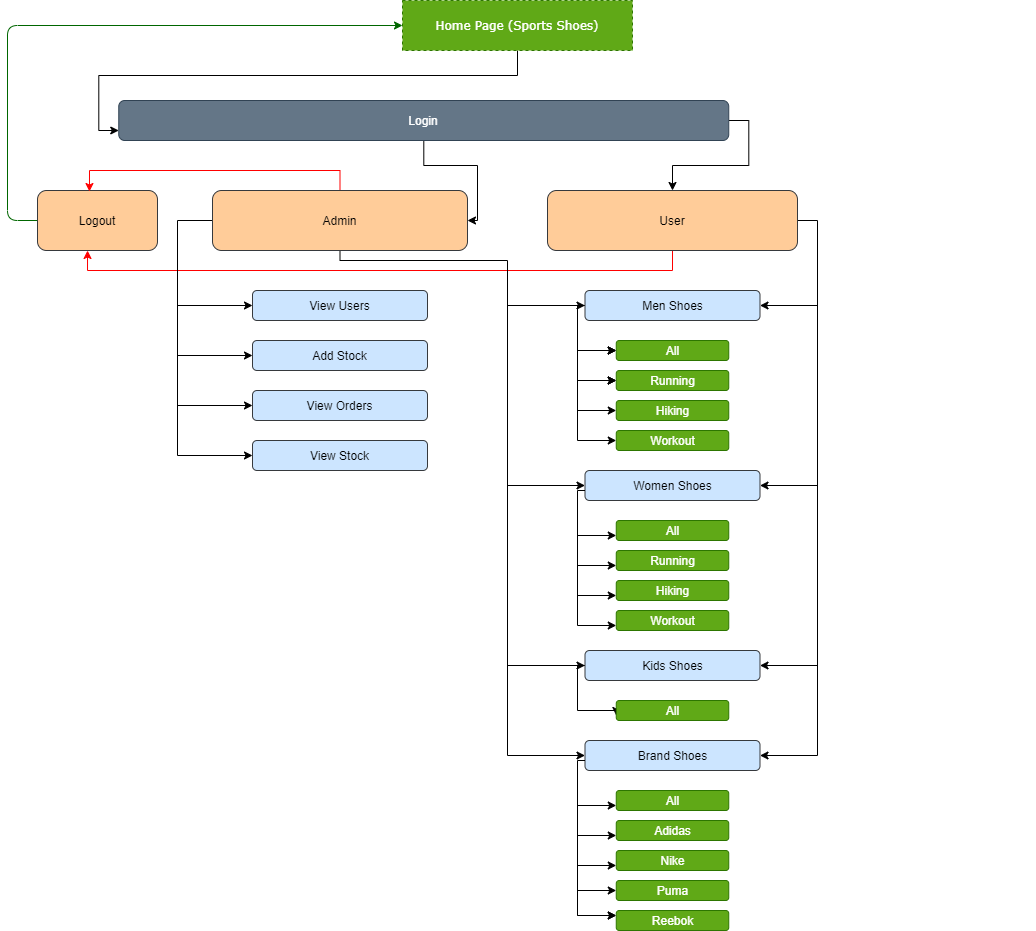

The diagram above was exported from draw.io. Its source (the exported page's mxGraphModel, read from the mxfile embedded in the PNG):
<mxGraphModel dx="868" dy="520" grid="1" gridSize="10" guides="1" tooltips="1" connect="1" arrows="1" fold="1" page="1" pageScale="1" pageWidth="1100" pageHeight="850" background="#ffffff" math="1" shadow="0">
  <root>
    <mxCell id="0" />
    <mxCell id="1" parent="0" />
    <mxCell id="VOfF5OY5OJoEul0Zqtlc-7" style="edgeStyle=orthogonalEdgeStyle;rounded=0;orthogonalLoop=1;jettySize=auto;html=1;" edge="1" parent="1" target="VOfF5OY5OJoEul0Zqtlc-3">
      <mxGeometry relative="1" as="geometry">
        <mxPoint x="190" y="475" as="sourcePoint" />
      </mxGeometry>
    </mxCell>
    <mxCell id="VOfF5OY5OJoEul0Zqtlc-55" style="edgeStyle=orthogonalEdgeStyle;rounded=0;orthogonalLoop=1;jettySize=auto;html=1;entryX=0;entryY=0.75;entryDx=0;entryDy=0;" edge="1" parent="1" source="17472293e6e8944d-30" target="1JXDfqBMbYdSiQmhjUD_-16">
      <mxGeometry relative="1" as="geometry" />
    </mxCell>
    <mxCell id="17472293e6e8944d-30" value="Home Page (Sports Shoes)" style="whiteSpace=wrap;html=1;rounded=0;shadow=0;comic=0;labelBackgroundColor=none;strokeWidth=1;fontFamily=Verdana;fontSize=12;align=center;fillColor=#60a917;strokeColor=#2D7600;dashed=1;fontColor=#ffffff;" parent="1" vertex="1">
      <mxGeometry x="415" y="70" width="230" height="50" as="geometry" />
    </mxCell>
    <mxCell id="VOfF5OY5OJoEul0Zqtlc-50" style="edgeStyle=orthogonalEdgeStyle;rounded=0;orthogonalLoop=1;jettySize=auto;html=1;entryX=1;entryY=0.5;entryDx=0;entryDy=0;" edge="1" parent="1" source="1JXDfqBMbYdSiQmhjUD_-14" target="VOfF5OY5OJoEul0Zqtlc-24">
      <mxGeometry relative="1" as="geometry">
        <Array as="points">
          <mxPoint x="830" y="290" />
          <mxPoint x="830" y="825" />
        </Array>
      </mxGeometry>
    </mxCell>
    <mxCell id="VOfF5OY5OJoEul0Zqtlc-57" style="edgeStyle=orthogonalEdgeStyle;rounded=0;orthogonalLoop=1;jettySize=auto;html=1;exitX=1;exitY=0.5;exitDx=0;exitDy=0;" edge="1" parent="1" source="1JXDfqBMbYdSiQmhjUD_-16" target="1JXDfqBMbYdSiQmhjUD_-14">
      <mxGeometry relative="1" as="geometry" />
    </mxCell>
    <mxCell id="VOfF5OY5OJoEul0Zqtlc-59" style="edgeStyle=orthogonalEdgeStyle;rounded=0;orthogonalLoop=1;jettySize=auto;html=1;entryX=0.417;entryY=1;entryDx=0;entryDy=0;entryPerimeter=0;fillColor=#a20025;strokeColor=#FF0000;" edge="1" parent="1" source="1JXDfqBMbYdSiQmhjUD_-14" target="ftVqlzQxdlLJjFKe0r8n-14">
      <mxGeometry relative="1" as="geometry">
        <Array as="points">
          <mxPoint x="685" y="340" />
          <mxPoint x="100" y="340" />
        </Array>
      </mxGeometry>
    </mxCell>
    <mxCell id="1JXDfqBMbYdSiQmhjUD_-14" value="User" style="rounded=1;whiteSpace=wrap;html=1;fillColor=#ffcc99;strokeColor=#36393d;" parent="1" vertex="1">
      <mxGeometry x="560" y="260" width="250" height="60" as="geometry" />
    </mxCell>
    <mxCell id="VOfF5OY5OJoEul0Zqtlc-56" style="edgeStyle=orthogonalEdgeStyle;rounded=0;orthogonalLoop=1;jettySize=auto;html=1;" edge="1" parent="1" source="1JXDfqBMbYdSiQmhjUD_-16" target="VOfF5OY5OJoEul0Zqtlc-1">
      <mxGeometry relative="1" as="geometry">
        <Array as="points">
          <mxPoint x="436" y="235" />
          <mxPoint x="490" y="235" />
          <mxPoint x="490" y="290" />
        </Array>
      </mxGeometry>
    </mxCell>
    <mxCell id="1JXDfqBMbYdSiQmhjUD_-16" value="Login" style="rounded=1;whiteSpace=wrap;html=1;fillColor=#647687;strokeColor=#314354;fontColor=#ffffff;" parent="1" vertex="1">
      <mxGeometry x="131.25" y="170" width="610" height="40" as="geometry" />
    </mxCell>
    <mxCell id="ftVqlzQxdlLJjFKe0r8n-12" style="edgeStyle=orthogonalEdgeStyle;rounded=1;orthogonalLoop=1;jettySize=auto;html=1;exitX=0.5;exitY=1;exitDx=0;exitDy=0;strokeColor=none;" parent="1" edge="1">
      <mxGeometry relative="1" as="geometry">
        <Array as="points">
          <mxPoint x="1040" y="700" />
          <mxPoint x="680" y="700" />
        </Array>
        <mxPoint x="1040" y="425" as="sourcePoint" />
        <mxPoint x="680" y="637" as="targetPoint" />
      </mxGeometry>
    </mxCell>
    <mxCell id="VOfF5OY5OJoEul0Zqtlc-9" style="edgeStyle=orthogonalEdgeStyle;rounded=0;orthogonalLoop=1;jettySize=auto;html=1;" edge="1" parent="1" target="1JXDfqBMbYdSiQmhjUD_-40">
      <mxGeometry relative="1" as="geometry">
        <mxPoint x="190" y="375" as="sourcePoint" />
      </mxGeometry>
    </mxCell>
    <mxCell id="1JXDfqBMbYdSiQmhjUD_-40" value="View Users" style="whiteSpace=wrap;html=1;rounded=1;fillColor=#cce5ff;strokeColor=#36393d;" parent="1" vertex="1">
      <mxGeometry x="265" y="360" width="175" height="30" as="geometry" />
    </mxCell>
    <mxCell id="ftVqlzQxdlLJjFKe0r8n-21" style="edgeStyle=orthogonalEdgeStyle;rounded=1;orthogonalLoop=1;jettySize=auto;html=1;entryX=0;entryY=0.5;entryDx=0;entryDy=0;strokeColor=#006600;" parent="1" source="ftVqlzQxdlLJjFKe0r8n-14" target="17472293e6e8944d-30" edge="1">
      <mxGeometry relative="1" as="geometry">
        <mxPoint x="470" y="105" as="targetPoint" />
        <Array as="points">
          <mxPoint x="20" y="290" />
          <mxPoint x="20" y="95" />
        </Array>
      </mxGeometry>
    </mxCell>
    <mxCell id="ftVqlzQxdlLJjFKe0r8n-14" value="Logout" style="rounded=1;whiteSpace=wrap;html=1;fillColor=#ffcc99;strokeColor=#36393d;" parent="1" vertex="1">
      <mxGeometry x="50" y="260" width="120" height="60" as="geometry" />
    </mxCell>
    <mxCell id="VOfF5OY5OJoEul0Zqtlc-6" style="edgeStyle=orthogonalEdgeStyle;rounded=0;orthogonalLoop=1;jettySize=auto;html=1;entryX=0;entryY=0.5;entryDx=0;entryDy=0;" edge="1" parent="1" source="VOfF5OY5OJoEul0Zqtlc-1" target="VOfF5OY5OJoEul0Zqtlc-5">
      <mxGeometry relative="1" as="geometry">
        <mxPoint x="210" y="290" as="targetPoint" />
        <Array as="points">
          <mxPoint x="190" y="290" />
          <mxPoint x="190" y="525" />
        </Array>
      </mxGeometry>
    </mxCell>
    <mxCell id="VOfF5OY5OJoEul0Zqtlc-58" style="edgeStyle=orthogonalEdgeStyle;rounded=0;orthogonalLoop=1;jettySize=auto;html=1;entryX=0.433;entryY=0.017;entryDx=0;entryDy=0;entryPerimeter=0;fillColor=#a20025;strokeColor=#FF0000;" edge="1" parent="1" source="VOfF5OY5OJoEul0Zqtlc-1" target="ftVqlzQxdlLJjFKe0r8n-14">
      <mxGeometry relative="1" as="geometry">
        <Array as="points">
          <mxPoint x="353" y="240" />
          <mxPoint x="102" y="240" />
        </Array>
      </mxGeometry>
    </mxCell>
    <mxCell id="VOfF5OY5OJoEul0Zqtlc-60" style="edgeStyle=orthogonalEdgeStyle;rounded=0;orthogonalLoop=1;jettySize=auto;html=1;entryX=0;entryY=0.5;entryDx=0;entryDy=0;" edge="1" parent="1" source="VOfF5OY5OJoEul0Zqtlc-1" target="VOfF5OY5OJoEul0Zqtlc-24">
      <mxGeometry relative="1" as="geometry">
        <mxPoint x="520" y="994" as="targetPoint" />
        <Array as="points">
          <mxPoint x="353" y="330" />
          <mxPoint x="520" y="330" />
          <mxPoint x="520" y="825" />
        </Array>
      </mxGeometry>
    </mxCell>
    <mxCell id="VOfF5OY5OJoEul0Zqtlc-1" value="Admin" style="rounded=1;whiteSpace=wrap;html=1;fillColor=#ffcc99;strokeColor=#36393d;" vertex="1" parent="1">
      <mxGeometry x="225" y="260" width="255" height="60" as="geometry" />
    </mxCell>
    <mxCell id="VOfF5OY5OJoEul0Zqtlc-30" style="edgeStyle=orthogonalEdgeStyle;rounded=0;orthogonalLoop=1;jettySize=auto;html=1;entryX=0;entryY=0.5;entryDx=0;entryDy=0;" edge="1" parent="1" source="VOfF5OY5OJoEul0Zqtlc-2" target="VOfF5OY5OJoEul0Zqtlc-13">
      <mxGeometry relative="1" as="geometry">
        <Array as="points">
          <mxPoint x="590" y="375" />
          <mxPoint x="590" y="510" />
        </Array>
      </mxGeometry>
    </mxCell>
    <mxCell id="VOfF5OY5OJoEul0Zqtlc-51" style="edgeStyle=orthogonalEdgeStyle;rounded=0;orthogonalLoop=1;jettySize=auto;html=1;" edge="1" parent="1" target="VOfF5OY5OJoEul0Zqtlc-2">
      <mxGeometry relative="1" as="geometry">
        <mxPoint x="830" y="375" as="sourcePoint" />
      </mxGeometry>
    </mxCell>
    <mxCell id="VOfF5OY5OJoEul0Zqtlc-63" style="edgeStyle=orthogonalEdgeStyle;rounded=0;orthogonalLoop=1;jettySize=auto;html=1;strokeColor=#000000;" edge="1" parent="1" target="VOfF5OY5OJoEul0Zqtlc-2">
      <mxGeometry relative="1" as="geometry">
        <mxPoint x="520" y="375" as="sourcePoint" />
      </mxGeometry>
    </mxCell>
    <mxCell id="VOfF5OY5OJoEul0Zqtlc-2" value="Men Shoes" style="whiteSpace=wrap;html=1;rounded=1;fillColor=#cce5ff;strokeColor=#36393d;" vertex="1" parent="1">
      <mxGeometry x="597.5" y="360" width="175" height="30" as="geometry" />
    </mxCell>
    <mxCell id="VOfF5OY5OJoEul0Zqtlc-3" value="View Orders" style="whiteSpace=wrap;html=1;rounded=1;fillColor=#cce5ff;strokeColor=#36393d;" vertex="1" parent="1">
      <mxGeometry x="265" y="460" width="175" height="30" as="geometry" />
    </mxCell>
    <mxCell id="VOfF5OY5OJoEul0Zqtlc-8" style="edgeStyle=orthogonalEdgeStyle;rounded=0;orthogonalLoop=1;jettySize=auto;html=1;" edge="1" parent="1" target="VOfF5OY5OJoEul0Zqtlc-4">
      <mxGeometry relative="1" as="geometry">
        <mxPoint x="190" y="425" as="sourcePoint" />
      </mxGeometry>
    </mxCell>
    <mxCell id="VOfF5OY5OJoEul0Zqtlc-4" value="Add Stock" style="whiteSpace=wrap;html=1;rounded=1;fillColor=#cce5ff;strokeColor=#36393d;" vertex="1" parent="1">
      <mxGeometry x="265" y="410" width="175" height="30" as="geometry" />
    </mxCell>
    <mxCell id="VOfF5OY5OJoEul0Zqtlc-5" value="View Stock" style="whiteSpace=wrap;html=1;rounded=1;fillColor=#cce5ff;strokeColor=#36393d;" vertex="1" parent="1">
      <mxGeometry x="265" y="510" width="175" height="30" as="geometry" />
    </mxCell>
    <mxCell id="VOfF5OY5OJoEul0Zqtlc-31" style="edgeStyle=orthogonalEdgeStyle;rounded=0;orthogonalLoop=1;jettySize=auto;html=1;" edge="1" parent="1" target="VOfF5OY5OJoEul0Zqtlc-10">
      <mxGeometry relative="1" as="geometry">
        <mxPoint x="590" y="420" as="sourcePoint" />
      </mxGeometry>
    </mxCell>
    <mxCell id="VOfF5OY5OJoEul0Zqtlc-10" value="All" style="whiteSpace=wrap;html=1;rounded=1;fillColor=#60a917;strokeColor=#2D7600;fontColor=#ffffff;" vertex="1" parent="1">
      <mxGeometry x="628.75" y="410" width="112.5" height="20" as="geometry" />
    </mxCell>
    <mxCell id="VOfF5OY5OJoEul0Zqtlc-32" style="edgeStyle=orthogonalEdgeStyle;rounded=0;orthogonalLoop=1;jettySize=auto;html=1;" edge="1" parent="1" target="VOfF5OY5OJoEul0Zqtlc-11">
      <mxGeometry relative="1" as="geometry">
        <mxPoint x="590" y="450" as="sourcePoint" />
      </mxGeometry>
    </mxCell>
    <mxCell id="VOfF5OY5OJoEul0Zqtlc-11" value="Running" style="whiteSpace=wrap;html=1;rounded=1;fillColor=#60a917;strokeColor=#2D7600;fontColor=#ffffff;" vertex="1" parent="1">
      <mxGeometry x="628.75" y="440" width="112.5" height="20" as="geometry" />
    </mxCell>
    <mxCell id="VOfF5OY5OJoEul0Zqtlc-33" style="edgeStyle=orthogonalEdgeStyle;rounded=0;orthogonalLoop=1;jettySize=auto;html=1;" edge="1" parent="1" target="VOfF5OY5OJoEul0Zqtlc-12">
      <mxGeometry relative="1" as="geometry">
        <mxPoint x="590" y="480" as="sourcePoint" />
      </mxGeometry>
    </mxCell>
    <mxCell id="VOfF5OY5OJoEul0Zqtlc-12" value="Hiking" style="whiteSpace=wrap;html=1;rounded=1;fillColor=#60a917;strokeColor=#2D7600;fontColor=#ffffff;" vertex="1" parent="1">
      <mxGeometry x="628.75" y="470" width="112.5" height="20" as="geometry" />
    </mxCell>
    <mxCell id="VOfF5OY5OJoEul0Zqtlc-13" value="Workout" style="whiteSpace=wrap;html=1;rounded=1;fillColor=#60a917;strokeColor=#2D7600;fontColor=#ffffff;" vertex="1" parent="1">
      <mxGeometry x="628.75" y="500" width="112.5" height="20" as="geometry" />
    </mxCell>
    <mxCell id="VOfF5OY5OJoEul0Zqtlc-52" style="edgeStyle=orthogonalEdgeStyle;rounded=0;orthogonalLoop=1;jettySize=auto;html=1;" edge="1" parent="1" target="VOfF5OY5OJoEul0Zqtlc-14">
      <mxGeometry relative="1" as="geometry">
        <mxPoint x="830" y="555" as="sourcePoint" />
      </mxGeometry>
    </mxCell>
    <mxCell id="VOfF5OY5OJoEul0Zqtlc-62" style="edgeStyle=orthogonalEdgeStyle;rounded=0;orthogonalLoop=1;jettySize=auto;html=1;strokeColor=#000000;" edge="1" parent="1" target="VOfF5OY5OJoEul0Zqtlc-14">
      <mxGeometry relative="1" as="geometry">
        <mxPoint x="520" y="555" as="sourcePoint" />
      </mxGeometry>
    </mxCell>
    <mxCell id="VOfF5OY5OJoEul0Zqtlc-14" value="Women Shoes" style="whiteSpace=wrap;html=1;rounded=1;fillColor=#cce5ff;strokeColor=#36393d;" vertex="1" parent="1">
      <mxGeometry x="597.5" y="540" width="175" height="30" as="geometry" />
    </mxCell>
    <mxCell id="VOfF5OY5OJoEul0Zqtlc-15" value="All" style="whiteSpace=wrap;html=1;rounded=1;fillColor=#60a917;strokeColor=#2D7600;fontColor=#ffffff;" vertex="1" parent="1">
      <mxGeometry x="628.75" y="590" width="112.5" height="20" as="geometry" />
    </mxCell>
    <mxCell id="VOfF5OY5OJoEul0Zqtlc-16" value="Running" style="whiteSpace=wrap;html=1;rounded=1;fillColor=#60a917;strokeColor=#2D7600;fontColor=#ffffff;" vertex="1" parent="1">
      <mxGeometry x="628.75" y="620" width="112.5" height="20" as="geometry" />
    </mxCell>
    <mxCell id="VOfF5OY5OJoEul0Zqtlc-17" value="Hiking" style="whiteSpace=wrap;html=1;rounded=1;fillColor=#60a917;strokeColor=#2D7600;fontColor=#ffffff;" vertex="1" parent="1">
      <mxGeometry x="628.75" y="650" width="112.5" height="20" as="geometry" />
    </mxCell>
    <mxCell id="VOfF5OY5OJoEul0Zqtlc-18" value="Workout" style="whiteSpace=wrap;html=1;rounded=1;fillColor=#60a917;strokeColor=#2D7600;fontColor=#ffffff;" vertex="1" parent="1">
      <mxGeometry x="628.75" y="680" width="112.5" height="20" as="geometry" />
    </mxCell>
    <mxCell id="VOfF5OY5OJoEul0Zqtlc-48" style="edgeStyle=orthogonalEdgeStyle;rounded=0;orthogonalLoop=1;jettySize=auto;html=1;entryX=0;entryY=0.75;entryDx=0;entryDy=0;" edge="1" parent="1" source="VOfF5OY5OJoEul0Zqtlc-19" target="VOfF5OY5OJoEul0Zqtlc-20">
      <mxGeometry relative="1" as="geometry">
        <Array as="points">
          <mxPoint x="590" y="735" />
          <mxPoint x="590" y="780" />
          <mxPoint x="629" y="780" />
        </Array>
      </mxGeometry>
    </mxCell>
    <mxCell id="VOfF5OY5OJoEul0Zqtlc-54" style="edgeStyle=orthogonalEdgeStyle;rounded=0;orthogonalLoop=1;jettySize=auto;html=1;" edge="1" parent="1" target="VOfF5OY5OJoEul0Zqtlc-19">
      <mxGeometry relative="1" as="geometry">
        <mxPoint x="830" y="735" as="sourcePoint" />
      </mxGeometry>
    </mxCell>
    <mxCell id="VOfF5OY5OJoEul0Zqtlc-61" style="edgeStyle=orthogonalEdgeStyle;rounded=0;orthogonalLoop=1;jettySize=auto;html=1;strokeColor=#000000;" edge="1" parent="1" target="VOfF5OY5OJoEul0Zqtlc-19">
      <mxGeometry relative="1" as="geometry">
        <mxPoint x="520" y="735" as="sourcePoint" />
      </mxGeometry>
    </mxCell>
    <mxCell id="VOfF5OY5OJoEul0Zqtlc-19" value="Kids Shoes" style="whiteSpace=wrap;html=1;rounded=1;fillColor=#cce5ff;strokeColor=#36393d;" vertex="1" parent="1">
      <mxGeometry x="597.5" y="720" width="175" height="30" as="geometry" />
    </mxCell>
    <mxCell id="VOfF5OY5OJoEul0Zqtlc-20" value="All" style="whiteSpace=wrap;html=1;rounded=1;fillColor=#60a917;strokeColor=#2D7600;fontColor=#ffffff;" vertex="1" parent="1">
      <mxGeometry x="628.75" y="770" width="112.5" height="20" as="geometry" />
    </mxCell>
    <mxCell id="VOfF5OY5OJoEul0Zqtlc-24" value="Brand Shoes" style="whiteSpace=wrap;html=1;rounded=1;fillColor=#cce5ff;strokeColor=#36393d;" vertex="1" parent="1">
      <mxGeometry x="597.5" y="810" width="175" height="30" as="geometry" />
    </mxCell>
    <mxCell id="VOfF5OY5OJoEul0Zqtlc-25" value="All" style="whiteSpace=wrap;html=1;rounded=1;fillColor=#60a917;strokeColor=#2D7600;fontColor=#ffffff;" vertex="1" parent="1">
      <mxGeometry x="628.75" y="860" width="112.5" height="20" as="geometry" />
    </mxCell>
    <mxCell id="VOfF5OY5OJoEul0Zqtlc-26" value="Adidas" style="whiteSpace=wrap;html=1;rounded=1;fillColor=#60a917;strokeColor=#2D7600;fontColor=#ffffff;" vertex="1" parent="1">
      <mxGeometry x="628.75" y="890" width="112.5" height="20" as="geometry" />
    </mxCell>
    <mxCell id="VOfF5OY5OJoEul0Zqtlc-27" value="Nike" style="whiteSpace=wrap;html=1;rounded=1;fillColor=#60a917;strokeColor=#2D7600;fontColor=#ffffff;" vertex="1" parent="1">
      <mxGeometry x="628.75" y="920" width="112.5" height="20" as="geometry" />
    </mxCell>
    <mxCell id="VOfF5OY5OJoEul0Zqtlc-47" style="edgeStyle=orthogonalEdgeStyle;rounded=0;orthogonalLoop=1;jettySize=auto;html=1;" edge="1" parent="1" target="VOfF5OY5OJoEul0Zqtlc-28">
      <mxGeometry relative="1" as="geometry">
        <mxPoint x="590" y="960" as="sourcePoint" />
      </mxGeometry>
    </mxCell>
    <mxCell id="VOfF5OY5OJoEul0Zqtlc-28" value="Puma" style="whiteSpace=wrap;html=1;rounded=1;fillColor=#60a917;strokeColor=#2D7600;fontColor=#ffffff;" vertex="1" parent="1">
      <mxGeometry x="628.75" y="950" width="112.5" height="20" as="geometry" />
    </mxCell>
    <mxCell id="VOfF5OY5OJoEul0Zqtlc-46" style="edgeStyle=orthogonalEdgeStyle;rounded=0;orthogonalLoop=1;jettySize=auto;html=1;exitX=0;exitY=0.25;exitDx=0;exitDy=0;entryX=0;entryY=0.25;entryDx=0;entryDy=0;" edge="1" parent="1" target="VOfF5OY5OJoEul0Zqtlc-29">
      <mxGeometry relative="1" as="geometry">
        <mxPoint x="590" y="985" as="sourcePoint" />
      </mxGeometry>
    </mxCell>
    <mxCell id="VOfF5OY5OJoEul0Zqtlc-29" value="Reebok" style="whiteSpace=wrap;html=1;rounded=1;fillColor=#60a917;strokeColor=#2D7600;fontColor=#ffffff;" vertex="1" parent="1">
      <mxGeometry x="628.75" y="980" width="112.5" height="20" as="geometry" />
    </mxCell>
    <mxCell id="VOfF5OY5OJoEul0Zqtlc-34" style="edgeStyle=orthogonalEdgeStyle;rounded=0;orthogonalLoop=1;jettySize=auto;html=1;" edge="1" parent="1">
      <mxGeometry relative="1" as="geometry">
        <mxPoint x="628.75" y="420" as="targetPoint" />
        <mxPoint x="590" y="420" as="sourcePoint" />
      </mxGeometry>
    </mxCell>
    <mxCell id="VOfF5OY5OJoEul0Zqtlc-35" style="edgeStyle=orthogonalEdgeStyle;rounded=0;orthogonalLoop=1;jettySize=auto;html=1;" edge="1" parent="1">
      <mxGeometry relative="1" as="geometry">
        <mxPoint x="628.75" y="450" as="targetPoint" />
        <mxPoint x="590" y="450" as="sourcePoint" />
      </mxGeometry>
    </mxCell>
    <mxCell id="VOfF5OY5OJoEul0Zqtlc-36" style="edgeStyle=orthogonalEdgeStyle;rounded=0;orthogonalLoop=1;jettySize=auto;html=1;" edge="1" parent="1">
      <mxGeometry relative="1" as="geometry">
        <mxPoint x="628.75" y="420" as="targetPoint" />
        <mxPoint x="590" y="420" as="sourcePoint" />
      </mxGeometry>
    </mxCell>
    <mxCell id="VOfF5OY5OJoEul0Zqtlc-37" style="edgeStyle=orthogonalEdgeStyle;rounded=0;orthogonalLoop=1;jettySize=auto;html=1;" edge="1" parent="1">
      <mxGeometry relative="1" as="geometry">
        <mxPoint x="628.75" y="450" as="targetPoint" />
        <mxPoint x="590" y="450" as="sourcePoint" />
      </mxGeometry>
    </mxCell>
    <mxCell id="VOfF5OY5OJoEul0Zqtlc-38" style="edgeStyle=orthogonalEdgeStyle;rounded=0;orthogonalLoop=1;jettySize=auto;html=1;entryX=0;entryY=0.5;entryDx=0;entryDy=0;" edge="1" parent="1">
      <mxGeometry relative="1" as="geometry">
        <mxPoint x="597.5" y="560" as="sourcePoint" />
        <mxPoint x="628.75" y="695" as="targetPoint" />
        <Array as="points">
          <mxPoint x="590" y="560" />
          <mxPoint x="590" y="695" />
        </Array>
      </mxGeometry>
    </mxCell>
    <mxCell id="VOfF5OY5OJoEul0Zqtlc-39" style="edgeStyle=orthogonalEdgeStyle;rounded=0;orthogonalLoop=1;jettySize=auto;html=1;" edge="1" parent="1">
      <mxGeometry relative="1" as="geometry">
        <mxPoint x="628.75" y="665" as="targetPoint" />
        <mxPoint x="590" y="665" as="sourcePoint" />
      </mxGeometry>
    </mxCell>
    <mxCell id="VOfF5OY5OJoEul0Zqtlc-40" style="edgeStyle=orthogonalEdgeStyle;rounded=0;orthogonalLoop=1;jettySize=auto;html=1;" edge="1" parent="1">
      <mxGeometry relative="1" as="geometry">
        <mxPoint x="628.75" y="605" as="targetPoint" />
        <mxPoint x="590" y="605" as="sourcePoint" />
      </mxGeometry>
    </mxCell>
    <mxCell id="VOfF5OY5OJoEul0Zqtlc-41" style="edgeStyle=orthogonalEdgeStyle;rounded=0;orthogonalLoop=1;jettySize=auto;html=1;" edge="1" parent="1">
      <mxGeometry relative="1" as="geometry">
        <mxPoint x="628.75" y="635" as="targetPoint" />
        <mxPoint x="590" y="635" as="sourcePoint" />
      </mxGeometry>
    </mxCell>
    <mxCell id="VOfF5OY5OJoEul0Zqtlc-42" style="edgeStyle=orthogonalEdgeStyle;rounded=0;orthogonalLoop=1;jettySize=auto;html=1;entryX=0;entryY=0.5;entryDx=0;entryDy=0;" edge="1" parent="1" source="VOfF5OY5OJoEul0Zqtlc-24">
      <mxGeometry relative="1" as="geometry">
        <mxPoint x="597.5" y="850" as="sourcePoint" />
        <mxPoint x="628.75" y="985" as="targetPoint" />
        <Array as="points">
          <mxPoint x="590" y="830" />
          <mxPoint x="590" y="985" />
        </Array>
      </mxGeometry>
    </mxCell>
    <mxCell id="VOfF5OY5OJoEul0Zqtlc-43" style="edgeStyle=orthogonalEdgeStyle;rounded=0;orthogonalLoop=1;jettySize=auto;html=1;" edge="1" parent="1">
      <mxGeometry relative="1" as="geometry">
        <mxPoint x="628.75" y="935" as="targetPoint" />
        <mxPoint x="590" y="935" as="sourcePoint" />
      </mxGeometry>
    </mxCell>
    <mxCell id="VOfF5OY5OJoEul0Zqtlc-44" style="edgeStyle=orthogonalEdgeStyle;rounded=0;orthogonalLoop=1;jettySize=auto;html=1;" edge="1" parent="1">
      <mxGeometry relative="1" as="geometry">
        <mxPoint x="628.75" y="875" as="targetPoint" />
        <mxPoint x="590" y="875" as="sourcePoint" />
      </mxGeometry>
    </mxCell>
    <mxCell id="VOfF5OY5OJoEul0Zqtlc-45" style="edgeStyle=orthogonalEdgeStyle;rounded=0;orthogonalLoop=1;jettySize=auto;html=1;" edge="1" parent="1">
      <mxGeometry relative="1" as="geometry">
        <mxPoint x="628.75" y="905" as="targetPoint" />
        <mxPoint x="590" y="905" as="sourcePoint" />
      </mxGeometry>
    </mxCell>
  </root>
</mxGraphModel>